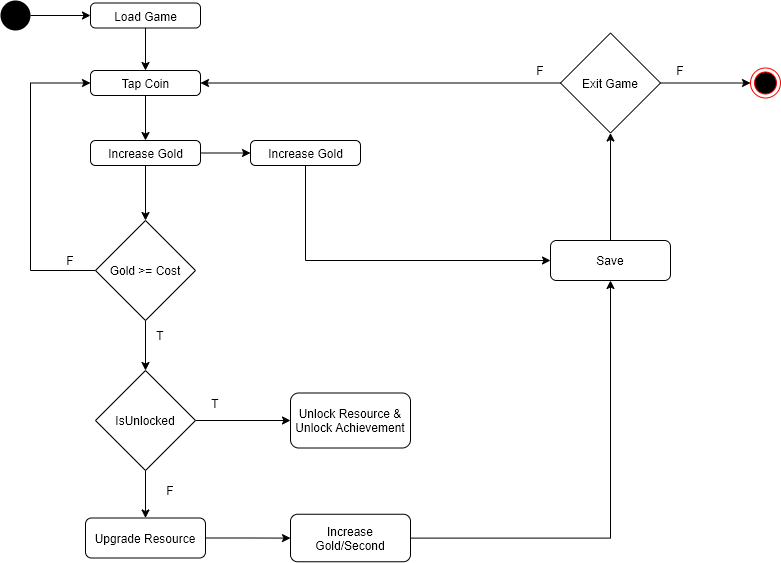

The diagram above was exported from draw.io. Its source (the exported page's mxGraphModel, read from the mxfile embedded in the PNG):
<mxGraphModel dx="1038" dy="631" grid="1" gridSize="10" guides="1" tooltips="1" connect="1" arrows="1" fold="1" page="1" pageScale="1" pageWidth="1100" pageHeight="850" math="0" shadow="0">
  <root>
    <mxCell id="0" />
    <mxCell id="1" parent="0" />
    <mxCell id="7IDmtjOL7y2-pamTRs0a-5" value="" style="edgeStyle=orthogonalEdgeStyle;rounded=0;orthogonalLoop=1;jettySize=auto;html=1;" edge="1" parent="1" source="7IDmtjOL7y2-pamTRs0a-3" target="7IDmtjOL7y2-pamTRs0a-4">
      <mxGeometry relative="1" as="geometry" />
    </mxCell>
    <mxCell id="7IDmtjOL7y2-pamTRs0a-3" value="" style="ellipse;fillColor=#000000;strokeColor=none;" vertex="1" parent="1">
      <mxGeometry x="80" y="90" width="30" height="30" as="geometry" />
    </mxCell>
    <mxCell id="7IDmtjOL7y2-pamTRs0a-7" value="" style="edgeStyle=orthogonalEdgeStyle;rounded=0;orthogonalLoop=1;jettySize=auto;html=1;" edge="1" parent="1" source="7IDmtjOL7y2-pamTRs0a-4" target="7IDmtjOL7y2-pamTRs0a-6">
      <mxGeometry relative="1" as="geometry" />
    </mxCell>
    <mxCell id="7IDmtjOL7y2-pamTRs0a-4" value="Load Game" style="html=1;align=center;verticalAlign=top;rounded=1;absoluteArcSize=1;arcSize=10;dashed=0;" vertex="1" parent="1">
      <mxGeometry x="170" y="92.5" width="110" height="25" as="geometry" />
    </mxCell>
    <mxCell id="7IDmtjOL7y2-pamTRs0a-11" value="" style="edgeStyle=orthogonalEdgeStyle;rounded=0;orthogonalLoop=1;jettySize=auto;html=1;" edge="1" parent="1" source="7IDmtjOL7y2-pamTRs0a-6" target="7IDmtjOL7y2-pamTRs0a-10">
      <mxGeometry relative="1" as="geometry" />
    </mxCell>
    <mxCell id="7IDmtjOL7y2-pamTRs0a-6" value="Tap Coin" style="html=1;align=center;verticalAlign=top;rounded=1;absoluteArcSize=1;arcSize=10;dashed=0;" vertex="1" parent="1">
      <mxGeometry x="170" y="160" width="110" height="25" as="geometry" />
    </mxCell>
    <mxCell id="7IDmtjOL7y2-pamTRs0a-13" value="" style="edgeStyle=orthogonalEdgeStyle;rounded=0;orthogonalLoop=1;jettySize=auto;html=1;" edge="1" parent="1" source="7IDmtjOL7y2-pamTRs0a-10" target="7IDmtjOL7y2-pamTRs0a-12">
      <mxGeometry relative="1" as="geometry" />
    </mxCell>
    <mxCell id="7IDmtjOL7y2-pamTRs0a-17" value="" style="edgeStyle=orthogonalEdgeStyle;rounded=0;orthogonalLoop=1;jettySize=auto;html=1;" edge="1" parent="1" source="7IDmtjOL7y2-pamTRs0a-10" target="7IDmtjOL7y2-pamTRs0a-18">
      <mxGeometry relative="1" as="geometry">
        <mxPoint x="225" y="307.5" as="targetPoint" />
      </mxGeometry>
    </mxCell>
    <mxCell id="7IDmtjOL7y2-pamTRs0a-10" value="Increase Gold" style="html=1;align=center;verticalAlign=top;rounded=1;absoluteArcSize=1;arcSize=10;dashed=0;" vertex="1" parent="1">
      <mxGeometry x="170" y="230" width="110" height="25" as="geometry" />
    </mxCell>
    <mxCell id="7IDmtjOL7y2-pamTRs0a-39" style="edgeStyle=orthogonalEdgeStyle;rounded=0;orthogonalLoop=1;jettySize=auto;html=1;" edge="1" parent="1" source="7IDmtjOL7y2-pamTRs0a-12" target="7IDmtjOL7y2-pamTRs0a-37">
      <mxGeometry relative="1" as="geometry">
        <Array as="points">
          <mxPoint x="385" y="350" />
        </Array>
      </mxGeometry>
    </mxCell>
    <mxCell id="7IDmtjOL7y2-pamTRs0a-12" value="Increase Gold" style="html=1;align=center;verticalAlign=top;rounded=1;absoluteArcSize=1;arcSize=10;dashed=0;" vertex="1" parent="1">
      <mxGeometry x="330" y="230" width="110" height="25" as="geometry" />
    </mxCell>
    <mxCell id="7IDmtjOL7y2-pamTRs0a-19" style="edgeStyle=orthogonalEdgeStyle;rounded=0;orthogonalLoop=1;jettySize=auto;html=1;entryX=0;entryY=0.5;entryDx=0;entryDy=0;exitX=0;exitY=0.5;exitDx=0;exitDy=0;" edge="1" parent="1" source="7IDmtjOL7y2-pamTRs0a-18" target="7IDmtjOL7y2-pamTRs0a-6">
      <mxGeometry relative="1" as="geometry">
        <Array as="points">
          <mxPoint x="110" y="360" />
          <mxPoint x="110" y="173" />
        </Array>
      </mxGeometry>
    </mxCell>
    <mxCell id="7IDmtjOL7y2-pamTRs0a-25" value="" style="edgeStyle=orthogonalEdgeStyle;rounded=0;orthogonalLoop=1;jettySize=auto;html=1;" edge="1" parent="1" source="7IDmtjOL7y2-pamTRs0a-18" target="7IDmtjOL7y2-pamTRs0a-24">
      <mxGeometry relative="1" as="geometry" />
    </mxCell>
    <mxCell id="7IDmtjOL7y2-pamTRs0a-18" value="Gold &amp;gt;= Cost" style="rhombus;whiteSpace=wrap;html=1;" vertex="1" parent="1">
      <mxGeometry x="175" y="310" width="100" height="100" as="geometry" />
    </mxCell>
    <mxCell id="7IDmtjOL7y2-pamTRs0a-23" value="F" style="text;html=1;strokeColor=none;fillColor=none;align=center;verticalAlign=middle;whiteSpace=wrap;rounded=0;" vertex="1" parent="1">
      <mxGeometry x="130" y="340" width="40" height="20" as="geometry" />
    </mxCell>
    <mxCell id="7IDmtjOL7y2-pamTRs0a-28" value="" style="edgeStyle=orthogonalEdgeStyle;rounded=0;orthogonalLoop=1;jettySize=auto;html=1;" edge="1" parent="1" source="7IDmtjOL7y2-pamTRs0a-24" target="7IDmtjOL7y2-pamTRs0a-29">
      <mxGeometry relative="1" as="geometry">
        <mxPoint x="345" y="510" as="targetPoint" />
      </mxGeometry>
    </mxCell>
    <mxCell id="7IDmtjOL7y2-pamTRs0a-32" style="edgeStyle=orthogonalEdgeStyle;rounded=0;orthogonalLoop=1;jettySize=auto;html=1;" edge="1" parent="1" source="7IDmtjOL7y2-pamTRs0a-24" target="7IDmtjOL7y2-pamTRs0a-31">
      <mxGeometry relative="1" as="geometry" />
    </mxCell>
    <mxCell id="7IDmtjOL7y2-pamTRs0a-24" value="IsUnlocked" style="rhombus;whiteSpace=wrap;html=1;" vertex="1" parent="1">
      <mxGeometry x="175" y="460" width="100" height="100" as="geometry" />
    </mxCell>
    <mxCell id="7IDmtjOL7y2-pamTRs0a-26" value="T" style="text;html=1;strokeColor=none;fillColor=none;align=center;verticalAlign=middle;whiteSpace=wrap;rounded=0;" vertex="1" parent="1">
      <mxGeometry x="220" y="415" width="40" height="20" as="geometry" />
    </mxCell>
    <mxCell id="7IDmtjOL7y2-pamTRs0a-29" value="Unlock Resource &amp;amp; Unlock Achievement" style="rounded=1;whiteSpace=wrap;html=1;" vertex="1" parent="1">
      <mxGeometry x="370" y="482.5" width="120" height="55" as="geometry" />
    </mxCell>
    <mxCell id="7IDmtjOL7y2-pamTRs0a-36" value="" style="edgeStyle=orthogonalEdgeStyle;rounded=0;orthogonalLoop=1;jettySize=auto;html=1;" edge="1" parent="1" source="7IDmtjOL7y2-pamTRs0a-31" target="7IDmtjOL7y2-pamTRs0a-35">
      <mxGeometry relative="1" as="geometry" />
    </mxCell>
    <mxCell id="7IDmtjOL7y2-pamTRs0a-31" value="Upgrade Resource" style="rounded=1;whiteSpace=wrap;html=1;" vertex="1" parent="1">
      <mxGeometry x="165" y="607.5" width="120" height="40" as="geometry" />
    </mxCell>
    <mxCell id="7IDmtjOL7y2-pamTRs0a-33" value="T" style="text;html=1;strokeColor=none;fillColor=none;align=center;verticalAlign=middle;whiteSpace=wrap;rounded=0;" vertex="1" parent="1">
      <mxGeometry x="275" y="482.5" width="40" height="20" as="geometry" />
    </mxCell>
    <mxCell id="7IDmtjOL7y2-pamTRs0a-34" value="F" style="text;html=1;strokeColor=none;fillColor=none;align=center;verticalAlign=middle;whiteSpace=wrap;rounded=0;" vertex="1" parent="1">
      <mxGeometry x="230" y="570" width="40" height="20" as="geometry" />
    </mxCell>
    <mxCell id="7IDmtjOL7y2-pamTRs0a-38" value="" style="edgeStyle=orthogonalEdgeStyle;rounded=0;orthogonalLoop=1;jettySize=auto;html=1;" edge="1" parent="1" source="7IDmtjOL7y2-pamTRs0a-35" target="7IDmtjOL7y2-pamTRs0a-37">
      <mxGeometry relative="1" as="geometry" />
    </mxCell>
    <mxCell id="7IDmtjOL7y2-pamTRs0a-35" value="Increase Gold/Second" style="rounded=1;whiteSpace=wrap;html=1;" vertex="1" parent="1">
      <mxGeometry x="370" y="603.75" width="120" height="47.5" as="geometry" />
    </mxCell>
    <mxCell id="7IDmtjOL7y2-pamTRs0a-44" style="edgeStyle=orthogonalEdgeStyle;rounded=0;orthogonalLoop=1;jettySize=auto;html=1;" edge="1" parent="1" source="7IDmtjOL7y2-pamTRs0a-37" target="7IDmtjOL7y2-pamTRs0a-40">
      <mxGeometry relative="1" as="geometry" />
    </mxCell>
    <mxCell id="7IDmtjOL7y2-pamTRs0a-37" value="Save" style="rounded=1;whiteSpace=wrap;html=1;" vertex="1" parent="1">
      <mxGeometry x="630" y="330" width="120" height="40" as="geometry" />
    </mxCell>
    <mxCell id="7IDmtjOL7y2-pamTRs0a-41" style="edgeStyle=orthogonalEdgeStyle;rounded=0;orthogonalLoop=1;jettySize=auto;html=1;" edge="1" parent="1" source="7IDmtjOL7y2-pamTRs0a-40" target="7IDmtjOL7y2-pamTRs0a-6">
      <mxGeometry relative="1" as="geometry" />
    </mxCell>
    <mxCell id="7IDmtjOL7y2-pamTRs0a-46" style="edgeStyle=orthogonalEdgeStyle;rounded=0;orthogonalLoop=1;jettySize=auto;html=1;" edge="1" parent="1" source="7IDmtjOL7y2-pamTRs0a-40" target="7IDmtjOL7y2-pamTRs0a-45">
      <mxGeometry relative="1" as="geometry" />
    </mxCell>
    <mxCell id="7IDmtjOL7y2-pamTRs0a-40" value="Exit Game" style="rhombus;whiteSpace=wrap;html=1;" vertex="1" parent="1">
      <mxGeometry x="640" y="122.5" width="100" height="100" as="geometry" />
    </mxCell>
    <mxCell id="7IDmtjOL7y2-pamTRs0a-42" value="F" style="text;html=1;strokeColor=none;fillColor=none;align=center;verticalAlign=middle;whiteSpace=wrap;rounded=0;" vertex="1" parent="1">
      <mxGeometry x="600" y="150" width="40" height="20" as="geometry" />
    </mxCell>
    <mxCell id="7IDmtjOL7y2-pamTRs0a-45" value="" style="ellipse;html=1;shape=endState;fillColor=#000000;strokeColor=#ff0000;" vertex="1" parent="1">
      <mxGeometry x="830" y="157.5" width="30" height="30" as="geometry" />
    </mxCell>
    <mxCell id="7IDmtjOL7y2-pamTRs0a-47" value="F" style="text;html=1;strokeColor=none;fillColor=none;align=center;verticalAlign=middle;whiteSpace=wrap;rounded=0;" vertex="1" parent="1">
      <mxGeometry x="740" y="150" width="40" height="20" as="geometry" />
    </mxCell>
  </root>
</mxGraphModel>